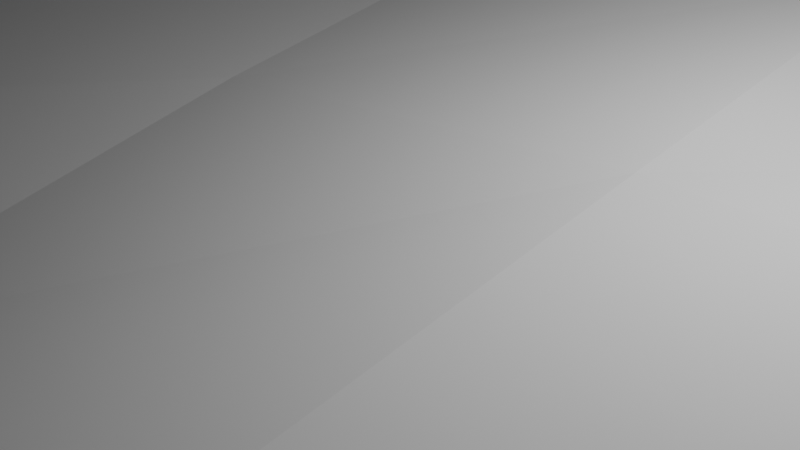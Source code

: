 # Source: 003_CraftAnimationPlatform.blend  (saved by Blender 4.0.36; exported with 4.5.12 LTS)
import bpy
from mathutils import Matrix  # noqa: F401  (used for matrix-valued properties, if any)

bpy.ops.wm.read_factory_settings(use_empty=True)
scene = bpy.context.scene
scene.name = 'Scene'

# ---- collections
col_collection = bpy.data.collections.new('Collection'); scene.collection.children.link(col_collection)

# ---- materials (node trees are filled in below, after node groups)
mat_material = bpy.data.materials.new('Material')
mat_material.alpha_threshold = 0.0
mat_material.use_transparent_shadow = False
mat_material.roughness = 0.5
mat_material.line_color = (0.0, 0.0, 0.0, 1.0)

# ---- material node trees
mat_material.use_nodes = True; mat_material.node_tree.nodes.clear()
_N = mat_material.node_tree.nodes; _L = mat_material.node_tree.links
n0 = _N.new('ShaderNodeOutputMaterial'); n0.name = 'Material Output'; n0.location = (300, 300)
n1 = _N.new('ShaderNodeBsdfPrincipled'); n1.name = 'Principled BSDF'; n1.location = (10, 300)
n1.inputs[3].default_value = 1.45
_L.new(n1.outputs[0], n0.inputs[0])
n0.is_active_output = True

# ---- world
world_world = bpy.data.worlds.new('World'); scene.world = world_world
world_world.use_nodes = True; world_world.node_tree.nodes.clear()
_N = world_world.node_tree.nodes; _L = world_world.node_tree.links
n0 = _N.new('ShaderNodeOutputWorld'); n0.name = 'World Output'; n0.location = (300, 300)
n1 = _N.new('ShaderNodeBackground'); n1.name = 'Background'; n1.location = (10, 300)
n1.inputs[0].default_value = (0.05088, 0.05088, 0.05088, 1.0)
_L.new(n1.outputs[0], n0.inputs[0])
n0.is_active_output = True
world_world.color = (0.05088, 0.05088, 0.05088)
world_world.use_sun_shadow = False
world_world.sun_shadow_jitter_overblur = 0.0

# ---- cameras
cam_camera = bpy.data.cameras.new('Camera')
cam_camera.clip_end = 100.0
cam_camera.ortho_scale = 7.314

# ---- lights
light_light = bpy.data.lights.new('Light', 'POINT')
light_light.transmission_factor = 0.0
light_light.use_soft_falloff = False
light_light.energy = 1000.0
light_light.shadow_soft_size = 0.1
light_light.shadow_maximum_resolution = 0.006
light_light.use_absolute_resolution = True

# ---- meshes
me_cube = bpy.data.meshes.new('Cube')
me_cube.from_pydata([(0.6791, 1.518, 1.462), (1.0, 1.0, 0.2615), (1.0, -1.0, 1.469), (1.0, -1.0, 0.2615), (0.5109, 2.086, 1.301), (0.1605, 3.813, 0.8395), (1.0, 1.0, 0.7345), (1.0, -1.0, 0.7345), (0.1605, 3.813, 0.9235), (1.0, 1.0, 1.102), (1.0, -1.0, 1.102), (0.1605, 3.813, 0.9654), (1.0, 1.0, 0.9181), (1.0, -1.0, 0.9181), (0.1605, 3.813, 0.9444), (1.0, 1.0, 0.9181), (1.0, -1.0, 0.9181), (1.0, 1.0, 0.9181), (1.0, -1.0, 0.9181), (1.0, 1.0, 0.7345), (1.0, -1.0, 0.7345), (1.0, 1.0, 1.102), (1.0, -1.0, 1.102), (1.0, 1.0, 0.9181), (1.0, -1.0, 0.9181), (0.0, -1.0, 1.469), (1.469, 0.2448, 0.7345), (0.0, 1.0, 0.2615), (1.469, -1.755, 0.7345), (1.469, 0.2448, 1.102), (1.469, -1.755, 1.102), (3.132, 0.2448, 0.9414), (3.132, 0.2448, 0.8949), (2.411, 0.2448, 0.9181), (3.132, -1.755, 0.8949), (3.132, -1.755, 0.9414), (1.47, -1.755, 0.9181), (0.0, -1.0, 0.2615), (0.0, 1.0, 1.469), (0.0, 3.813, 0.8395), (0.0, 3.813, 1.007), (0.0, 3.813, 0.9235), (0.0, -1.0, 0.7345), (0.0, 3.813, 0.9654), (0.0, -1.0, 1.102), (0.0, -1.0, 0.9181), (0.0, 3.813, 0.9444), (0.7238, -2.426, 0.7345), (0.7238, -2.426, 0.3997), (0.0, -2.426, 0.3997), (0.7238, -2.426, 0.9181), (0.7238, -2.426, 1.331), (0.7238, -2.426, 1.102), (0.0, -2.426, 1.331), (0.0, -2.426, 0.7345), (0.0, -2.426, 1.102), (0.0, -2.426, 0.9181), (1.0, -2.426, 0.7345), (1.0, -2.426, 0.2615), (0.0, -2.426, 0.2615), (1.0, -2.426, 0.9181), (1.0, -2.426, 1.469), (1.0, -2.426, 1.102), (0.0, -2.426, 1.469), (0.0, -2.426, 0.9181), (0.0, -2.426, 0.7345), (0.0, -2.426, 1.102), (0.7238, -2.464, 0.7345), (0.0, -2.464, 0.7345), (0.7238, -2.464, 1.102), (0.0, -2.464, 1.102), (0.7238, -2.464, 0.9181), (0.0, -2.464, 0.9181), (0.7238, -2.464, 0.3997), (0.0, -2.464, 0.3997), (0.7238, -2.464, 1.331), (0.0, -2.464, 1.331), (1.0, 1.0, 1.469), (0.0, 1.518, 1.462), (0.1605, 3.813, 1.007), (0.0, 2.086, 1.301), (0.8855, 1.028, 0.9172), (0.8855, 1.028, 0.7381), (0.06642, 3.773, 0.9429), (0.06642, 3.773, 0.9224)], [], [(27, 1, 3, 37), (9, 77, 2, 10), (6, 1, 5, 8), (43, 40, 79, 11), (78, 0, 4, 80), (39, 41, 8, 5), (14, 12, 81, 83), (1, 6, 7, 3), (77, 9, 11, 79), (46, 43, 11, 14), (7, 6, 26, 28), (31, 29, 30, 35), (41, 46, 14, 8), (9, 12, 14, 11), (13, 12, 15, 16), (16, 15, 17, 18), (18, 17, 23, 24), (10, 9, 21, 22), (7, 6, 19, 20), (13, 7, 28, 34, 36), (12, 9, 29, 31, 33), (9, 10, 30, 29), (6, 12, 33, 32, 26), (10, 13, 36, 35, 30), (31, 32, 33), (34, 35, 36), (31, 35, 34, 32), (26, 32, 34, 28), (3, 7, 57, 58), (2, 25, 63, 61), (7, 13, 60, 57), (1, 27, 39, 5), (25, 44, 66, 63), (77, 38, 25, 2), (64, 65, 68, 72), (53, 55, 70, 76), (47, 50, 71, 67), (51, 53, 76, 75), (42, 37, 59, 54), (45, 42, 54, 56), (13, 10, 62, 60), (44, 45, 56, 66), (37, 3, 58, 59), (10, 2, 61, 62), (47, 48, 58, 57), (48, 49, 59, 58), (50, 47, 57, 60), (51, 52, 62, 61), (52, 50, 60, 62), (53, 51, 61, 63), (65, 64, 56, 54), (64, 55, 66, 56), (49, 65, 54, 59), (55, 53, 63, 66), (67, 71, 72, 68), (71, 69, 70, 72), (73, 67, 68, 74), (69, 75, 76, 70), (52, 51, 75, 69), (48, 47, 67, 73), (55, 64, 72, 70), (50, 52, 69, 71), (49, 48, 73, 74), (65, 49, 74, 68), (0, 78, 38, 77), (80, 4, 79, 40), (4, 0, 77, 79), (78, 80, 40, 38), (81, 82, 84, 83), (6, 8, 84, 82), (8, 14, 83, 84), (12, 6, 82, 81)])
_uv = me_cube.uv_layers.new(name='UVMap')
_uv.uv.foreach_set('vector', [0.25, 0.5, 0.375, 0.5, 0.375, 0.75, 0.25, 0.75, 0.5625, 0.5, 0.625, 0.5, 0.625, 0.75, 0.5625, 0.75, 0.5, 0.5, 0.375, 0.5, 0.375, 0.5, 0.5, 0.5, 0.5625, 0.375, 0.625, 0.375, 0.625, 0.5, 0.5625, 0.5, 0.7395, 0.5, 0.6357, 0.5, 0.6786, 0.5, 0.697, 0.5, 0.375, 0.375, 0.5, 0.375, 0.5, 0.5, 0.375, 0.5, 0.5312, 0.5, 0.5312, 0.5, 0.5312, 0.5, 0.5312, 0.5, 0.375, 0.5, 0.5, 0.5, 0.5, 0.75, 0.375, 0.75, 0.625, 0.5, 0.5625, 0.5, 0.5625, 0.5, 0.625, 0.5, 0.5312, 0.375, 0.5625, 0.375, 0.5625, 0.5, 0.5312, 0.5, 0.5, 0.75, 0.5, 0.5, 0.5, 0.5, 0.5, 0.75, 0.5352, 0.5, 0.5625, 0.5, 0.5625, 0.75, 0.5352, 0.75, 0.5, 0.375, 0.5312, 0.375, 0.5312, 0.5, 0.5, 0.5, 0.5625, 0.5, 0.5312, 0.5, 0.5312, 0.5, 0.5625, 0.5, 0.5312, 0.75, 0.5312, 0.5, 0.5312, 0.5, 0.5312, 0.75, 0.5312, 0.75, 0.5312, 0.5, 0.5312, 0.5, 0.5312, 0.75, 0.5312, 0.75, 0.5312, 0.5, 0.5312, 0.5, 0.5312, 0.75, 0.5625, 0.75, 0.5625, 0.5, 0.5625, 0.5, 0.5625, 0.75, 0.5, 0.75, 0.5, 0.5, 0.5, 0.5, 0.5, 0.75, 0.5312, 0.75, 0.5, 0.75, 0.5, 0.75, 0.5273, 0.75, 0.5312, 0.75, 0.5312, 0.5, 0.5625, 0.5, 0.5625, 0.5, 0.5352, 0.5, 0.5312, 0.5, 0.5625, 0.5, 0.5625, 0.75, 0.5625, 0.75, 0.5625, 0.5, 0.5, 0.5, 0.5312, 0.5, 0.5312, 0.5, 0.5273, 0.5, 0.5, 0.5, 0.5625, 0.75, 0.5312, 0.75, 0.5312, 0.75, 0.5352, 0.75, 0.5625, 0.75, 0.5352, 0.5, 0.5344, 0.5, 0.5312, 0.5, 0.5273, 0.75, 0.5281, 0.75, 0.5312, 0.75, 0.5352, 0.5, 0.5352, 0.75, 0.5273, 0.75, 0.5273, 0.5, 0.5, 0.5, 0.5273, 0.5, 0.5273, 0.75, 0.5, 0.75, 0.375, 0.75, 0.5, 0.75, 0.5, 0.75, 0.375, 0.75, 0.625, 0.75, 0.75, 0.75, 0.75, 0.75, 0.625, 0.75, 0.5, 0.75, 0.5312, 0.75, 0.5312, 0.75, 0.5, 0.75, 0.375, 0.5, 0.25, 0.5, 0.25, 0.5, 0.375, 0.5, 0.0, 0.0, 0.0, 0.0, 0.0, 0.0, 0.0, 0.0, 0.625, 0.5, 0.75, 0.5, 0.75, 0.75, 0.625, 0.75, 0.5312, 0.8577, 0.5, 0.8577, 0.5, 0.8577, 0.5312, 0.8577, 0.6015, 0.8577, 0.5625, 0.8577, 0.5625, 0.8577, 0.6015, 0.8577, 0.5, 0.7673, 0.5312, 0.7673, 0.5312, 0.7673, 0.5, 0.7673, 0.6015, 0.7673, 0.6015, 0.8577, 0.6015, 0.8577, 0.6015, 0.7673, 0.0, 0.0, 0.0, 0.0, 0.0, 0.0, 0.0, 0.0, 0.0, 0.0, 0.0, 0.0, 0.0, 0.0, 0.0, 0.0, 0.5312, 0.75, 0.5625, 0.75, 0.5625, 0.75, 0.5312, 0.75, 0.0, 0.0, 0.0, 0.0, 0.0, 0.0, 0.0, 0.0, 0.25, 0.75, 0.375, 0.75, 0.375, 0.75, 0.25, 0.75, 0.5625, 0.75, 0.625, 0.75, 0.625, 0.75, 0.5625, 0.75, 0.5, 0.7673, 0.3985, 0.7673, 0.375, 0.75, 0.5, 0.75, 0.3985, 0.7673, 0.3985, 0.8577, 0.375, 0.875, 0.375, 0.75, 0.5312, 0.7673, 0.5, 0.7673, 0.5, 0.75, 0.5312, 0.75, 0.6015, 0.7673, 0.5625, 0.7673, 0.5625, 0.75, 0.625, 0.75, 0.5625, 0.7673, 0.5312, 0.7673, 0.5312, 0.75, 0.5625, 0.75, 0.6015, 0.8577, 0.6015, 0.7673, 0.625, 0.75, 0.625, 0.875, 0.5, 0.8577, 0.5312, 0.8577, 0.5312, 0.875, 0.5, 0.875, 0.5312, 0.8577, 0.5625, 0.8577, 0.5625, 0.875, 0.5312, 0.875, 0.3985, 0.8577, 0.5, 0.8577, 0.5, 0.875, 0.375, 0.875, 0.5625, 0.8577, 0.6015, 0.8577, 0.625, 0.875, 0.5625, 0.875, 0.5, 0.7673, 0.5312, 0.7673, 0.5312, 0.8577, 0.5, 0.8577, 0.5312, 0.7673, 0.5625, 0.7673, 0.5625, 0.8577, 0.5312, 0.8577, 0.3985, 0.7673, 0.5, 0.7673, 0.5, 0.8577, 0.3985, 0.8577, 0.5625, 0.7673, 0.6015, 0.7673, 0.6015, 0.8577, 0.5625, 0.8577, 0.5625, 0.7673, 0.6015, 0.7673, 0.6015, 0.7673, 0.5625, 0.7673, 0.3985, 0.7673, 0.5, 0.7673, 0.5, 0.7673, 0.3985, 0.7673, 0.5625, 0.8577, 0.5312, 0.8577, 0.5312, 0.8577, 0.5625, 0.8577, 0.5312, 0.7673, 0.5625, 0.7673, 0.5625, 0.7673, 0.5312, 0.7673, 0.3985, 0.8577, 0.3985, 0.7673, 0.3985, 0.7673, 0.3985, 0.8577, 0.5, 0.8577, 0.3985, 0.8577, 0.3985, 0.8577, 0.5, 0.8577, 0.6357, 0.5, 0.7395, 0.5, 0.75, 0.5, 0.625, 0.5, 0.697, 0.5, 0.6786, 0.5, 0.625, 0.5, 0.75, 0.5, 0.6786, 0.5, 0.6357, 0.5, 0.625, 0.5, 0.625, 0.5, 0.7395, 0.5, 0.697, 0.5, 0.75, 0.5, 0.75, 0.5, 0.5312, 0.5, 0.5, 0.5, 0.5, 0.5, 0.5312, 0.5, 0.5, 0.5, 0.5, 0.5, 0.5, 0.5, 0.5, 0.5, 0.5, 0.5, 0.5312, 0.5, 0.5312, 0.5, 0.5, 0.5, 0.5312, 0.5, 0.5, 0.5, 0.5, 0.5, 0.5312, 0.5])
me_cube.materials.append(mat_material)
me_cube.use_mirror_vertex_groups = False
me_cube.update()
me_plane = bpy.data.meshes.new('Plane')
me_plane.from_pydata([(-1.0, -1.0, 0.0), (1.0, -1.0, 0.0), (-1.001, 0.9991, 0.002524), (0.9897, 1.015, 0.0136), (-1.005, 0.7429, 0.02098), (-1.001, 0.4993, 0.002316), (-1.0, 0.2502, 0.0002943), (-1.0, 4.104e-05, 7.768e-05), (-0.9963, -0.2504, 0.004489), (-0.9933, -0.5023, 0.03321), (-0.9954, -0.7504, 0.004733), (1.0, -0.75, 0.0), (0.999, -0.4987, 0.001372), (0.9927, -0.2413, 0.01011), (0.9845, 0.01855, 0.02138), (0.9786, 0.2761, 0.02933), (0.9782, 0.5278, 0.02957), (0.9859, 0.7717, 0.01598), (-0.7143, -1.0, 0.0), (-0.4286, -1.0, 0.0), (-0.1429, -1.0, 0.0), (0.1429, -1.0, 0.0), (0.4286, -1.0, 0.0), (0.7143, -1.0, 0.0), (0.7045, 1.018, 0.007334), (0.4102, 1.021, 0.0248), (0.1262, 1.017, 0.02333), (-0.1531, 1.009, 0.01443), (-0.433, 1.002, 0.007783), (-0.7221, 0.9897, 0.03105), (0.7141, -0.7499, -0.0008654), (0.427, -0.7488, -0.02595), (0.1404, -0.7482, 0.001188), (-0.1445, -0.7488, 0.002273), (-0.4308, -0.75, 0.002882), (-0.7224, -0.7526, 0.04367), (0.7091, -0.4952, -0.01184), (0.4191, -0.4923, -0.07083), (0.1327, -0.492, -0.005503), (-0.1393, -0.4952, -0.003148), (-0.4471, -0.4985, 0.03159), (-0.7302, -0.5073, 0.1245), (0.698, -0.2336, 0.02068), (0.4058, -0.2294, 0.005814), (0.129, -0.2322, 0.02033), (-0.1244, -0.2413, -0.02063), (-0.4309, -0.2437, 0.004556), (-0.7258, -0.2504, 0.04641), (0.6499, 0.04449, 0.1039), (0.3925, 0.03418, 0.05053), (0.1081, 0.03071, 0.04915), (-0.1598, 0.01989, 0.02591), (-0.4587, 0.01296, 0.04396), (-0.7204, -0.009189, 0.09354), (0.6788, 0.2885, 0.04917), (0.3844, 0.2926, 0.06336), (0.09545, 0.2844, 0.08372), (-0.1867, 0.2767, 0.06374), (-0.4888, 0.2669, 0.08861), (-0.7325, 0.2559, 0.02675), (0.6852, 0.5371, 0.03449), (0.3832, 0.5405, 0.07474), (0.0894, 0.5268, 0.122), (-0.1769, 0.5219, 0.06081), (-0.4612, 0.5113, 0.05118), (-0.7294, 0.4938, 0.04154), (0.7031, 0.7752, 0.0002911), (0.3644, 0.7826, 0.09372), (0.1077, 0.7748, 0.06738), (-0.1647, 0.7672, 0.0339), (-0.4118, 0.7456, -0.01913), (-0.7378, 0.7233, 0.08794)], [], [(66, 17, 3, 24), (23, 1, 11, 30), (30, 11, 12, 36), (36, 12, 13, 42), (42, 13, 14, 48), (48, 14, 15, 54), (54, 15, 16, 60), (60, 16, 17, 66), (5, 65, 71, 4), (65, 64, 70, 71), (64, 63, 69, 70), (63, 62, 68, 69), (62, 61, 67, 68), (61, 60, 66, 67), (6, 59, 65, 5), (59, 58, 64, 65), (58, 57, 63, 64), (57, 56, 62, 63), (56, 55, 61, 62), (55, 54, 60, 61), (7, 53, 59, 6), (53, 52, 58, 59), (52, 51, 57, 58), (51, 50, 56, 57), (50, 49, 55, 56), (49, 48, 54, 55), (8, 47, 53, 7), (47, 46, 52, 53), (46, 45, 51, 52), (45, 44, 50, 51), (44, 43, 49, 50), (43, 42, 48, 49), (9, 41, 47, 8), (41, 40, 46, 47), (40, 39, 45, 46), (39, 38, 44, 45), (38, 37, 43, 44), (37, 36, 42, 43), (10, 35, 41, 9), (35, 34, 40, 41), (34, 33, 39, 40), (33, 32, 38, 39), (32, 31, 37, 38), (31, 30, 36, 37), (0, 18, 35, 10), (18, 19, 34, 35), (19, 20, 33, 34), (20, 21, 32, 33), (21, 22, 31, 32), (22, 23, 30, 31), (4, 71, 29, 2), (71, 70, 28, 29), (70, 69, 27, 28), (69, 68, 26, 27), (68, 67, 25, 26), (67, 66, 24, 25)])
_uv = me_plane.uv_layers.new(name='UVMap')
_uv.uv.foreach_set('vector', [0.8571, 0.875, 1.0, 0.875, 1.0, 1.0, 0.8571, 1.0, 0.8571, 0.0, 1.0, 0.0, 1.0, 0.125, 0.8571, 0.125, 0.8571, 0.125, 1.0, 0.125, 1.0, 0.25, 0.8571, 0.25, 0.8571, 0.25, 1.0, 0.25, 1.0, 0.375, 0.8571, 0.375, 0.8571, 0.375, 1.0, 0.375, 1.0, 0.5, 0.8571, 0.5, 0.8571, 0.5, 1.0, 0.5, 1.0, 0.625, 0.8571, 0.625, 0.8571, 0.625, 1.0, 0.625, 1.0, 0.75, 0.8571, 0.75, 0.8571, 0.75, 1.0, 0.75, 1.0, 0.875, 0.8571, 0.875, 0.0, 0.75, 0.1429, 0.75, 0.1429, 0.875, 0.0, 0.875, 0.1429, 0.75, 0.2857, 0.75, 0.2857, 0.875, 0.1429, 0.875, 0.2857, 0.75, 0.4286, 0.75, 0.4286, 0.875, 0.2857, 0.875, 0.4286, 0.75, 0.5714, 0.75, 0.5714, 0.875, 0.4286, 0.875, 0.5714, 0.75, 0.7143, 0.75, 0.7143, 0.875, 0.5714, 0.875, 0.7143, 0.75, 0.8571, 0.75, 0.8571, 0.875, 0.7143, 0.875, 0.0, 0.625, 0.1429, 0.625, 0.1429, 0.75, 0.0, 0.75, 0.1429, 0.625, 0.2857, 0.625, 0.2857, 0.75, 0.1429, 0.75, 0.2857, 0.625, 0.4286, 0.625, 0.4286, 0.75, 0.2857, 0.75, 0.4286, 0.625, 0.5714, 0.625, 0.5714, 0.75, 0.4286, 0.75, 0.5714, 0.625, 0.7143, 0.625, 0.7143, 0.75, 0.5714, 0.75, 0.7143, 0.625, 0.8571, 0.625, 0.8571, 0.75, 0.7143, 0.75, 0.0, 0.5, 0.1429, 0.5, 0.1429, 0.625, 0.0, 0.625, 0.1429, 0.5, 0.2857, 0.5, 0.2857, 0.625, 0.1429, 0.625, 0.2857, 0.5, 0.4286, 0.5, 0.4286, 0.625, 0.2857, 0.625, 0.4286, 0.5, 0.5714, 0.5, 0.5714, 0.625, 0.4286, 0.625, 0.5714, 0.5, 0.7143, 0.5, 0.7143, 0.625, 0.5714, 0.625, 0.7143, 0.5, 0.8571, 0.5, 0.8571, 0.625, 0.7143, 0.625, 0.0, 0.375, 0.1429, 0.375, 0.1429, 0.5, 0.0, 0.5, 0.1429, 0.375, 0.2857, 0.375, 0.2857, 0.5, 0.1429, 0.5, 0.2857, 0.375, 0.4286, 0.375, 0.4286, 0.5, 0.2857, 0.5, 0.4286, 0.375, 0.5714, 0.375, 0.5714, 0.5, 0.4286, 0.5, 0.5714, 0.375, 0.7143, 0.375, 0.7143, 0.5, 0.5714, 0.5, 0.7143, 0.375, 0.8571, 0.375, 0.8571, 0.5, 0.7143, 0.5, 0.0, 0.25, 0.1429, 0.25, 0.1429, 0.375, 0.0, 0.375, 0.1429, 0.25, 0.2857, 0.25, 0.2857, 0.375, 0.1429, 0.375, 0.2857, 0.25, 0.4286, 0.25, 0.4286, 0.375, 0.2857, 0.375, 0.4286, 0.25, 0.5714, 0.25, 0.5714, 0.375, 0.4286, 0.375, 0.5714, 0.25, 0.7143, 0.25, 0.7143, 0.375, 0.5714, 0.375, 0.7143, 0.25, 0.8571, 0.25, 0.8571, 0.375, 0.7143, 0.375, 0.0, 0.125, 0.1429, 0.125, 0.1429, 0.25, 0.0, 0.25, 0.1429, 0.125, 0.2857, 0.125, 0.2857, 0.25, 0.1429, 0.25, 0.2857, 0.125, 0.4286, 0.125, 0.4286, 0.25, 0.2857, 0.25, 0.4286, 0.125, 0.5714, 0.125, 0.5714, 0.25, 0.4286, 0.25, 0.5714, 0.125, 0.7143, 0.125, 0.7143, 0.25, 0.5714, 0.25, 0.7143, 0.125, 0.8571, 0.125, 0.8571, 0.25, 0.7143, 0.25, 0.0, 0.0, 0.1429, 0.0, 0.1429, 0.125, 0.0, 0.125, 0.1429, 0.0, 0.2857, 0.0, 0.2857, 0.125, 0.1429, 0.125, 0.2857, 0.0, 0.4286, 0.0, 0.4286, 0.125, 0.2857, 0.125, 0.4286, 0.0, 0.5714, 0.0, 0.5714, 0.125, 0.4286, 0.125, 0.5714, 0.0, 0.7143, 0.0, 0.7143, 0.125, 0.5714, 0.125, 0.7143, 0.0, 0.8571, 0.0, 0.8571, 0.125, 0.7143, 0.125, 0.0, 0.875, 0.1429, 0.875, 0.1429, 1.0, 0.0, 1.0, 0.1429, 0.875, 0.2857, 0.875, 0.2857, 1.0, 0.1429, 1.0, 0.2857, 0.875, 0.4286, 0.875, 0.4286, 1.0, 0.2857, 1.0, 0.4286, 0.875, 0.5714, 0.875, 0.5714, 1.0, 0.4286, 1.0, 0.5714, 0.875, 0.7143, 0.875, 0.7143, 1.0, 0.5714, 1.0, 0.7143, 0.875, 0.8571, 0.875, 0.8571, 1.0, 0.7143, 1.0])
me_plane.update()

# ---- objects
ob_cube = bpy.data.objects.new('Cube', me_cube)
ob_light = bpy.data.objects.new('Light', light_light)
ob_camera = bpy.data.objects.new('Camera', cam_camera)
ob_plane = bpy.data.objects.new('Plane', me_plane)

# ---- transforms, parenting, visibility, modifiers, constraints
ob_cube.location = (0.0, -12.48, 0.0)
ob_cube.lock_rotations_4d = False
ob_cube.empty_display_type = 'ARROWS'
ob_cube.lineart.crease_threshold = 0.0
_m = ob_cube.modifiers.new('Mirror', 'MIRROR')
_m.use_clip = True
ob_light.location = (4.076, 1.005, 5.904)
ob_light.rotation_euler = (0.6503, 0.05522, 1.866)
ob_light.lock_rotations_4d = False
ob_light.empty_display_type = 'ARROWS'
ob_light.color = (0.0, 0.0, 0.0, 0.0)
ob_light.lineart.crease_threshold = 0.0
ob_camera.location = (7.359, -6.926, 4.958)
ob_camera.rotation_euler = (1.109, 0.0, 0.8149)
ob_camera.lock_rotations_4d = False
ob_camera.empty_display_type = 'ARROWS'
ob_camera.color = (0.0, 0.0, 0.0, 0.0)
ob_camera.display_type = 'WIRE'
ob_camera.lineart.crease_threshold = 0.0
ob_plane.location = (0.0, 0.0, 0.0)
ob_plane.scale = (21.33, 21.33, 21.33)

# ---- collection membership
col_collection.objects.link(ob_cube)
col_collection.objects.link(ob_light)
col_collection.objects.link(ob_camera)
col_collection.objects.link(ob_plane)

# ---- scene / render settings (as saved in the file)
scene.camera = ob_camera
scene.frame_start = 1; scene.frame_end = 250; scene.frame_set(1)
scene.render.engine = 'BLENDER_EEVEE_NEXT'
scene.cycles.sampling_pattern = 'TABULATED_SOBOL'
bpy.context.view_layer.update()
